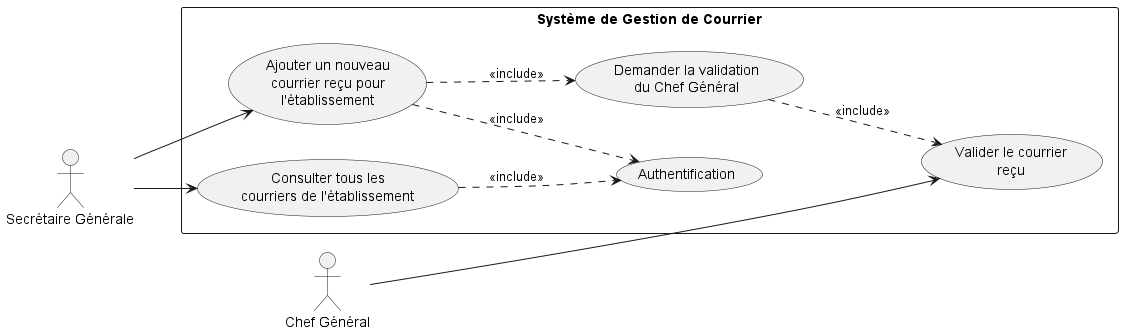

The diagram above was rendered by PlantUML. Its source (embedded in the PNG):
@startuml usecase_secretaire_generale
left to right direction
skinparam shadowing false

' --- Acteurs ---

actor "Secrétaire Générale" as SG
actor "Chef Général" as ChefGen

' Positionnement approximatif
SG -[hidden]-> ChefGen

' --- Système ---

rectangle "Système de Gestion de Courrier" {

    usecase "Authentification" as Auth

    usecase "Ajouter un nouveau\ncourrier reçu pour\nl'établissement" as AjouterCourrier

    usecase "Demander la validation\ndu Chef Général" as DemandeValidationCG

    usecase "Valider le courrier\nreçu" as ValiderCourrier

    usecase "Consulter tous les\ncourriers de l'établissement" as ConsulterTous
}

' --- Relations acteur principal ---

SG --> AjouterCourrier
SG --> ConsulterTous

' --- Relations include ---

AjouterCourrier ..> Auth : <<include>>
ConsulterTous ..> Auth : <<include>>

AjouterCourrier ..> DemandeValidationCG : <<include>>
DemandeValidationCG ..> ValiderCourrier : <<include>>

' --- Acteur secondaire ---

ChefGen --> ValiderCourrier

@enduml